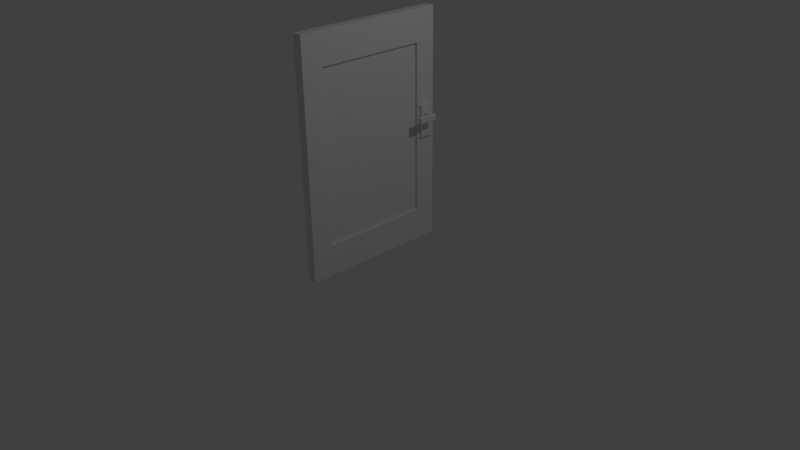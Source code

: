 # Source: Tuer.blend  (saved by Blender 2.77.0; exported with 4.5.12 LTS)
import bpy
from mathutils import Matrix  # noqa: F401  (used for matrix-valued properties, if any)

bpy.ops.wm.read_factory_settings(use_empty=True)
scene = bpy.context.scene
scene.name = 'Scene'

# ---- collections
col_collection_1 = bpy.data.collections.new('Collection 1'); scene.collection.children.link(col_collection_1)

# ---- materials (node trees are filled in below, after node groups)
mat_metall = bpy.data.materials.new('Metall')
mat_metall.alpha_threshold = 0.0
mat_metall.use_transparent_shadow = False
mat_metall.roughness = 0.5
mat_metall.line_color = (0.0, 0.0, 0.0, 1.0)
mat_weiss = bpy.data.materials.new('Weiss')
mat_weiss.alpha_threshold = 0.0
mat_weiss.use_transparent_shadow = False
mat_weiss.roughness = 0.5
mat_glas = bpy.data.materials.new('Glas')
mat_glas.alpha_threshold = 0.0
mat_glas.use_transparent_shadow = False
mat_glas.roughness = 0.5

# ---- material node trees

# ---- world
world_world = bpy.data.worlds.new('World'); scene.world = world_world
world_world.color = (0.05088, 0.05088, 0.05088)
world_world.use_sun_shadow = False
world_world.sun_shadow_jitter_overblur = 0.0
world_world.cycles.sampling_method = 'MANUAL'

# ---- cameras
cam_camera = bpy.data.cameras.new('Camera')
cam_camera.clip_end = 100.0
cam_camera.lens = 35.0
cam_camera.sensor_width = 32.0
cam_camera.sensor_height = 18.0
cam_camera.ortho_scale = 7.314
cam_camera.dof.focus_distance = 0.0
cam_camera.dof.aperture_fstop = 128.0

# ---- lights
light_lamp = bpy.data.lights.new('Lamp', 'POINT')
light_lamp.transmission_factor = 0.0
light_lamp.cutoff_distance = 30.0
light_lamp.energy = 100.0
light_lamp.shadow_buffer_clip_start = 1.001
light_lamp.shadow_soft_size = 0.1
light_lamp.shadow_maximum_resolution = 0.006
light_lamp.use_absolute_resolution = True

# ---- meshes
me_plane_001 = bpy.data.meshes.new('Plane.001')
me_plane_001.from_pydata([(-1.0, -1.0, 0.0), (1.0, -1.0, 0.0), (-1.0, 1.0, 0.0), (1.0, 1.0, 0.0), (-1.0, -1.0, 0.3884), (1.0, -1.0, 0.3884), (-1.0, 1.0, 0.3884), (1.0, 1.0, 0.3884), (-0.4976, -0.3071, 0.3884), (-0.1608, -0.3071, 0.3884), (-0.4976, 0.3071, 0.3884), (-0.1608, 0.3071, 0.3884), (-0.4976, -0.3071, 1.882), (-0.1608, -0.3071, 1.882), (-0.4976, 0.3071, 1.882), (-0.1608, 0.3071, 1.882), (-0.1608, 0.3071, 1.3), (-0.1608, -0.3071, 1.3), (-0.4976, -0.3071, 1.3), (-0.4976, 0.3071, 1.3), (-0.4976, -2.442, 1.882), (-0.1608, -2.442, 1.882), (-0.4976, -2.442, 1.3), (-0.1608, -2.442, 1.3)], [], [(0, 2, 3, 1), (5, 7, 11, 9), (3, 2, 6, 7), (0, 1, 5, 4), (1, 3, 7, 5), (2, 0, 4, 6), (17, 16, 15, 13), (6, 4, 8, 10), (7, 6, 10, 11), (4, 5, 9, 8), (12, 13, 15, 14), (19, 18, 12, 14), (16, 19, 14, 15), (13, 12, 20, 21), (8, 9, 17, 18), (11, 10, 19, 16), (10, 8, 18, 19), (9, 11, 16, 17), (22, 23, 21, 20), (18, 17, 23, 22), (12, 18, 22, 20), (17, 13, 21, 23)])
me_plane_001.materials.append(mat_metall)
me_plane_001.use_remesh_preserve_volume = False
me_plane_001.use_remesh_preserve_attributes = False
me_plane_001.use_mirror_vertex_groups = False
me_plane_001.update()
me_plane = bpy.data.meshes.new('Plane')
me_plane.from_pydata([(-1.0, -1.0, 0.0), (1.0, -1.0, 0.0), (-1.0, 1.0, 0.0), (1.0, 1.0, 0.0), (-1.0, -1.0, 3.037), (1.0, -1.0, 3.037), (-1.0, 1.0, 3.037), (1.0, 1.0, 3.037), (1.0, -0.7293, 0.4111), (1.0, 0.7293, 0.4111), (1.0, -0.7293, 2.626), (1.0, 0.7293, 2.626), (0.4054, -0.7293, 0.4111), (0.4054, 0.7293, 0.4111), (0.4054, -0.7293, 2.626), (0.4054, 0.7293, 2.626)], [], [(0, 2, 3, 1), (4, 5, 7, 6), (3, 2, 6, 7), (0, 1, 5, 4), (5, 1, 8, 10), (2, 0, 4, 6), (9, 11, 15, 13), (7, 5, 10, 11), (1, 3, 9, 8), (3, 7, 11, 9), (12, 13, 15, 14), (8, 9, 13, 12), (10, 8, 12, 14), (11, 10, 14, 15)])
me_plane.polygons.foreach_set('material_index', [0, 0, 0, 0, 0, 0, 0, 0, 0, 0, 1, 0, 0, 0])
me_plane.materials.append(mat_weiss)
me_plane.materials.append(mat_glas)
me_plane.use_remesh_preserve_volume = False
me_plane.use_remesh_preserve_attributes = False
me_plane.use_mirror_vertex_groups = False
me_plane.update()

# ---- objects
ob_griff = bpy.data.objects.new('Griff', me_plane_001)
ob_plane = bpy.data.objects.new('Plane', me_plane)
ob_lamp = bpy.data.objects.new('Lamp', light_lamp)
ob_camera = bpy.data.objects.new('Camera', cam_camera)

# ---- transforms, parenting, visibility, modifiers, constraints
ob_griff.location = (0.06092, 0.8597, 1.624)
ob_griff.rotation_euler = (0.0, 1.571, 0.0)
ob_griff.scale = (0.208, 0.09124, 0.09124)
ob_griff.lineart.crease_threshold = 0.0
ob_plane.location = (0.0, 0.0, 0.0)
ob_plane.scale = (0.06093, 1.0, 1.0)
ob_plane.lineart.crease_threshold = 0.0
ob_lamp.location = (4.076, 1.005, 5.904)
ob_lamp.rotation_euler = (0.6503, 0.05522, 1.866)
ob_lamp.lock_rotations_4d = False
ob_lamp.empty_display_type = 'ARROWS'
ob_lamp.color = (0.0, 0.0, 0.0, 0.0)
ob_lamp.lineart.crease_threshold = 0.0
ob_camera.location = (7.481, -6.508, 5.344)
ob_camera.rotation_euler = (1.109, 0.01082, 0.8149)
ob_camera.lock_rotations_4d = False
ob_camera.empty_display_type = 'ARROWS'
ob_camera.color = (0.0, 0.0, 0.0, 0.0)
ob_camera.display_type = 'WIRE'
ob_camera.lineart.crease_threshold = 0.0

# ---- collection membership
col_collection_1.objects.link(ob_griff)
col_collection_1.objects.link(ob_plane)
col_collection_1.objects.link(ob_lamp)
col_collection_1.objects.link(ob_camera)

# ---- scene / render settings (as saved in the file)
scene.camera = ob_camera
scene.frame_start = 1; scene.frame_end = 250; scene.frame_set(1)
scene.render.engine = 'BLENDER_EEVEE_NEXT'
scene.render.resolution_percentage = 50
scene.render.dither_intensity = 0.0
scene.cycles.use_denoising = False
scene.cycles.samples = 128
scene.cycles.sampling_pattern = 'TABULATED_SOBOL'
scene.cycles.light_sampling_threshold = 0.0
scene.cycles.use_adaptive_sampling = False
scene.cycles.use_light_tree = False
scene.cycles.blur_glossy = 0.0
scene.cycles.sample_clamp_indirect = 0.0
scene.view_settings.view_transform = 'Standard'
bpy.context.view_layer.update()

